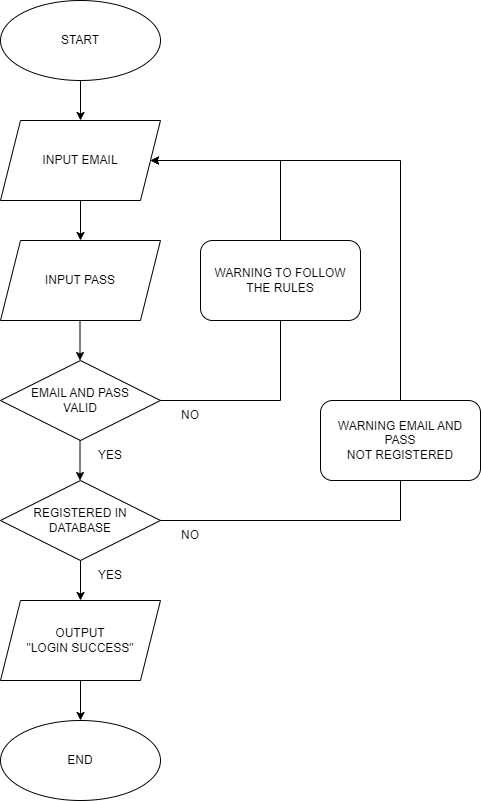

The diagram above was exported from draw.io. Its source (the exported page's mxGraphModel, read from the mxfile embedded in the PNG):
<mxGraphModel dx="472" dy="820" grid="1" gridSize="10" guides="1" tooltips="1" connect="1" arrows="1" fold="1" page="1" pageScale="1" pageWidth="827" pageHeight="1169" math="0" shadow="0">
  <root>
    <mxCell id="WIyWlLk6GJQsqaUBKTNV-0" />
    <mxCell id="WIyWlLk6GJQsqaUBKTNV-1" parent="WIyWlLk6GJQsqaUBKTNV-0" />
    <mxCell id="iHgsZGGAL9GyjDYRJpvV-0" value="START" style="ellipse;whiteSpace=wrap;html=1;" parent="WIyWlLk6GJQsqaUBKTNV-1" vertex="1">
      <mxGeometry x="120" y="40" width="160" height="80" as="geometry" />
    </mxCell>
    <mxCell id="iHgsZGGAL9GyjDYRJpvV-1" value="INPUT EMAIL" style="shape=parallelogram;perimeter=parallelogramPerimeter;whiteSpace=wrap;html=1;fixedSize=1;" parent="WIyWlLk6GJQsqaUBKTNV-1" vertex="1">
      <mxGeometry x="120" y="160" width="160" height="80" as="geometry" />
    </mxCell>
    <mxCell id="iHgsZGGAL9GyjDYRJpvV-2" value="INPUT PASS" style="shape=parallelogram;perimeter=parallelogramPerimeter;whiteSpace=wrap;html=1;fixedSize=1;" parent="WIyWlLk6GJQsqaUBKTNV-1" vertex="1">
      <mxGeometry x="120" y="280" width="160" height="80" as="geometry" />
    </mxCell>
    <mxCell id="iHgsZGGAL9GyjDYRJpvV-3" value="EMAIL AND PASS&lt;br&gt;VALID" style="rhombus;whiteSpace=wrap;html=1;" parent="WIyWlLk6GJQsqaUBKTNV-1" vertex="1">
      <mxGeometry x="120" y="400" width="160" height="80" as="geometry" />
    </mxCell>
    <mxCell id="iHgsZGGAL9GyjDYRJpvV-5" value="" style="endArrow=classic;html=1;rounded=0;exitX=0.5;exitY=1;exitDx=0;exitDy=0;entryX=0.5;entryY=0;entryDx=0;entryDy=0;" parent="WIyWlLk6GJQsqaUBKTNV-1" source="iHgsZGGAL9GyjDYRJpvV-0" target="iHgsZGGAL9GyjDYRJpvV-1" edge="1">
      <mxGeometry width="50" height="50" relative="1" as="geometry">
        <mxPoint x="390" y="430" as="sourcePoint" />
        <mxPoint x="440" y="380" as="targetPoint" />
      </mxGeometry>
    </mxCell>
    <mxCell id="iHgsZGGAL9GyjDYRJpvV-6" value="" style="endArrow=classic;html=1;rounded=0;exitX=0.5;exitY=1;exitDx=0;exitDy=0;entryX=0.5;entryY=0;entryDx=0;entryDy=0;" parent="WIyWlLk6GJQsqaUBKTNV-1" source="iHgsZGGAL9GyjDYRJpvV-1" target="iHgsZGGAL9GyjDYRJpvV-2" edge="1">
      <mxGeometry width="50" height="50" relative="1" as="geometry">
        <mxPoint x="199.5" y="240" as="sourcePoint" />
        <mxPoint x="199.5" y="280" as="targetPoint" />
      </mxGeometry>
    </mxCell>
    <mxCell id="iHgsZGGAL9GyjDYRJpvV-7" value="" style="endArrow=classic;html=1;rounded=0;exitX=0.5;exitY=1;exitDx=0;exitDy=0;entryX=0.5;entryY=0;entryDx=0;entryDy=0;" parent="WIyWlLk6GJQsqaUBKTNV-1" edge="1">
      <mxGeometry width="50" height="50" relative="1" as="geometry">
        <mxPoint x="199.5" y="360" as="sourcePoint" />
        <mxPoint x="199.5" y="400" as="targetPoint" />
      </mxGeometry>
    </mxCell>
    <mxCell id="iHgsZGGAL9GyjDYRJpvV-8" value="" style="endArrow=classic;html=1;rounded=0;exitX=0.5;exitY=1;exitDx=0;exitDy=0;entryX=0.5;entryY=0;entryDx=0;entryDy=0;" parent="WIyWlLk6GJQsqaUBKTNV-1" edge="1">
      <mxGeometry width="50" height="50" relative="1" as="geometry">
        <mxPoint x="199.5" y="480" as="sourcePoint" />
        <mxPoint x="199.5" y="520" as="targetPoint" />
      </mxGeometry>
    </mxCell>
    <mxCell id="iHgsZGGAL9GyjDYRJpvV-9" value="" style="endArrow=classic;html=1;rounded=0;exitX=1;exitY=0.5;exitDx=0;exitDy=0;entryX=1;entryY=0.5;entryDx=0;entryDy=0;" parent="WIyWlLk6GJQsqaUBKTNV-1" source="iHgsZGGAL9GyjDYRJpvV-3" target="iHgsZGGAL9GyjDYRJpvV-1" edge="1">
      <mxGeometry width="50" height="50" relative="1" as="geometry">
        <mxPoint x="390" y="430" as="sourcePoint" />
        <mxPoint x="440" y="380" as="targetPoint" />
        <Array as="points">
          <mxPoint x="400" y="440" />
          <mxPoint x="400" y="200" />
        </Array>
      </mxGeometry>
    </mxCell>
    <mxCell id="iHgsZGGAL9GyjDYRJpvV-12" value="YES" style="text;html=1;strokeColor=none;fillColor=none;align=center;verticalAlign=middle;whiteSpace=wrap;rounded=0;" parent="WIyWlLk6GJQsqaUBKTNV-1" vertex="1">
      <mxGeometry x="200" y="480" width="60" height="30" as="geometry" />
    </mxCell>
    <mxCell id="iHgsZGGAL9GyjDYRJpvV-13" value="NO" style="text;html=1;strokeColor=none;fillColor=none;align=center;verticalAlign=middle;whiteSpace=wrap;rounded=0;" parent="WIyWlLk6GJQsqaUBKTNV-1" vertex="1">
      <mxGeometry x="280" y="440" width="60" height="30" as="geometry" />
    </mxCell>
    <mxCell id="iHgsZGGAL9GyjDYRJpvV-14" value="WARNING TO FOLLOW&lt;br&gt;THE RULES" style="rounded=1;whiteSpace=wrap;html=1;" parent="WIyWlLk6GJQsqaUBKTNV-1" vertex="1">
      <mxGeometry x="320" y="280" width="160" height="80" as="geometry" />
    </mxCell>
    <mxCell id="iHgsZGGAL9GyjDYRJpvV-15" value="REGISTERED IN&lt;br&gt;DATABASE" style="rhombus;whiteSpace=wrap;html=1;" parent="WIyWlLk6GJQsqaUBKTNV-1" vertex="1">
      <mxGeometry x="120" y="520" width="160" height="80" as="geometry" />
    </mxCell>
    <mxCell id="iHgsZGGAL9GyjDYRJpvV-16" value="" style="endArrow=classic;html=1;rounded=0;fontSize=10;exitX=0.5;exitY=1;exitDx=0;exitDy=0;entryX=0.5;entryY=0;entryDx=0;entryDy=0;" parent="WIyWlLk6GJQsqaUBKTNV-1" source="iHgsZGGAL9GyjDYRJpvV-15" edge="1">
      <mxGeometry width="50" height="50" relative="1" as="geometry">
        <mxPoint x="390" y="510" as="sourcePoint" />
        <mxPoint x="200" y="640" as="targetPoint" />
      </mxGeometry>
    </mxCell>
    <mxCell id="iHgsZGGAL9GyjDYRJpvV-17" value="YES" style="text;html=1;strokeColor=none;fillColor=none;align=center;verticalAlign=middle;whiteSpace=wrap;rounded=0;" parent="WIyWlLk6GJQsqaUBKTNV-1" vertex="1">
      <mxGeometry x="200" y="600" width="60" height="30" as="geometry" />
    </mxCell>
    <mxCell id="iHgsZGGAL9GyjDYRJpvV-18" value="" style="endArrow=classic;html=1;rounded=0;fontSize=10;entryX=1;entryY=0.5;entryDx=0;entryDy=0;exitX=1;exitY=0.5;exitDx=0;exitDy=0;" parent="WIyWlLk6GJQsqaUBKTNV-1" source="iHgsZGGAL9GyjDYRJpvV-15" target="iHgsZGGAL9GyjDYRJpvV-1" edge="1">
      <mxGeometry width="50" height="50" relative="1" as="geometry">
        <mxPoint x="520" y="520" as="sourcePoint" />
        <mxPoint x="440" y="360" as="targetPoint" />
        <Array as="points">
          <mxPoint x="520" y="560" />
          <mxPoint x="520" y="200" />
        </Array>
      </mxGeometry>
    </mxCell>
    <mxCell id="iHgsZGGAL9GyjDYRJpvV-19" value="&lt;font style=&quot;font-size: 12px;&quot;&gt;WARNING EMAIL AND PASS&lt;br&gt;NOT REGISTERED&lt;/font&gt;" style="rounded=1;whiteSpace=wrap;html=1;fontSize=10;" parent="WIyWlLk6GJQsqaUBKTNV-1" vertex="1">
      <mxGeometry x="440" y="440" width="160" height="80" as="geometry" />
    </mxCell>
    <mxCell id="iHgsZGGAL9GyjDYRJpvV-20" value="NO" style="text;html=1;strokeColor=none;fillColor=none;align=center;verticalAlign=middle;whiteSpace=wrap;rounded=0;" parent="WIyWlLk6GJQsqaUBKTNV-1" vertex="1">
      <mxGeometry x="280" y="560" width="60" height="30" as="geometry" />
    </mxCell>
    <mxCell id="iHgsZGGAL9GyjDYRJpvV-21" value="END" style="ellipse;whiteSpace=wrap;html=1;fontSize=12;" parent="WIyWlLk6GJQsqaUBKTNV-1" vertex="1">
      <mxGeometry x="120" y="760" width="160" height="80" as="geometry" />
    </mxCell>
    <mxCell id="iHgsZGGAL9GyjDYRJpvV-22" value="" style="endArrow=classic;html=1;rounded=0;fontSize=12;exitX=0.5;exitY=1;exitDx=0;exitDy=0;entryX=0.5;entryY=0;entryDx=0;entryDy=0;" parent="WIyWlLk6GJQsqaUBKTNV-1" target="iHgsZGGAL9GyjDYRJpvV-21" edge="1">
      <mxGeometry width="50" height="50" relative="1" as="geometry">
        <mxPoint x="200" y="720" as="sourcePoint" />
        <mxPoint x="440" y="550" as="targetPoint" />
      </mxGeometry>
    </mxCell>
    <mxCell id="Y8IVf07AyI4N4pbk3j95-0" value="OUTPUT&lt;br style=&quot;border-color: var(--border-color);&quot;&gt;&quot;LOGIN SUCCESS&quot;" style="shape=parallelogram;perimeter=parallelogramPerimeter;whiteSpace=wrap;html=1;fixedSize=1;" vertex="1" parent="WIyWlLk6GJQsqaUBKTNV-1">
      <mxGeometry x="120" y="640" width="160" height="80" as="geometry" />
    </mxCell>
  </root>
</mxGraphModel>